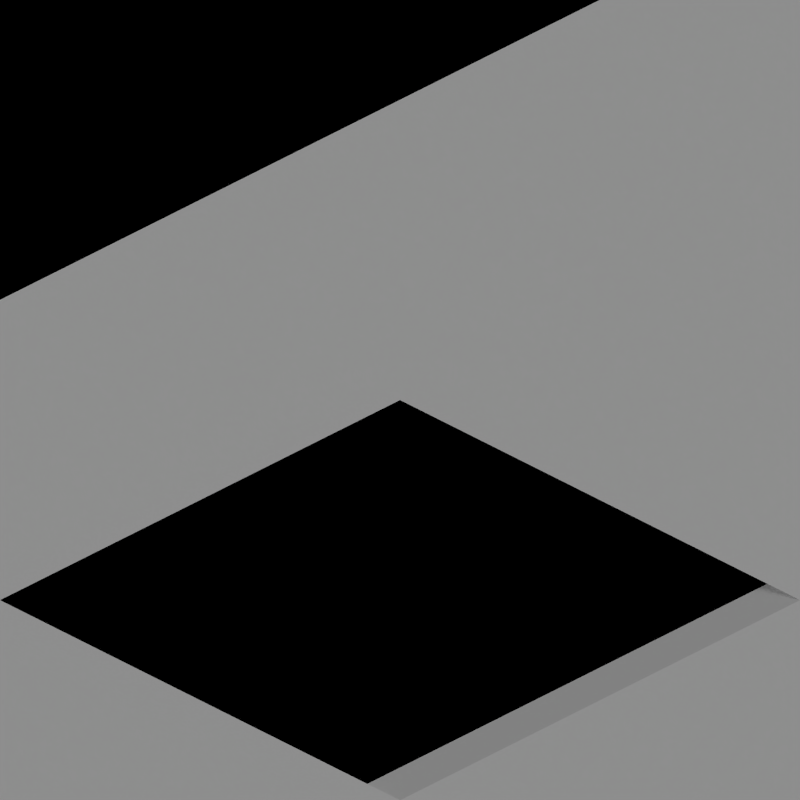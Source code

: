 # Source: rivers_tropic.blend  (saved by Blender 2.63.0; exported with 4.5.12 LTS)
import bpy
from mathutils import Matrix  # noqa: F401  (used for matrix-valued properties, if any)

bpy.ops.wm.read_factory_settings(use_empty=True)
scene = bpy.context.scene
scene.name = 'Scene'

# ---- collections
col_collection_1 = bpy.data.collections.new('Collection 1'); scene.collection.children.link(col_collection_1)
col_collection_2 = bpy.data.collections.new('Collection 2'); scene.collection.children.link(col_collection_2)

# ---- materials (node trees are filled in below, after node groups)
mat_sand_normal = bpy.data.materials.new('Sand_Normal')
mat_grass_tropic = bpy.data.materials.new('Grass_Tropic')
mat_water_normal = bpy.data.materials.new('Water_Normal')
mat_special_shadowonlybackground = bpy.data.materials.new('Special_ShadowOnlyBackground')
mat_special_background = bpy.data.materials.new('Special_Background')

# ---- material node trees

# ---- world
world_world = bpy.data.worlds.new('World'); scene.world = world_world
world_world.color = (0.0, 0.0, 0.0)
world_world.use_sun_shadow = False
world_world.sun_shadow_jitter_overblur = 0.0
world_world.cycles.sampling_method = 'MANUAL'
world_world.cycles.sample_map_resolution = 256
world_world.light_settings.ao_factor = 0.5

# ---- cameras
cam_camera = bpy.data.cameras.new('Camera')
cam_camera.type = 'ORTHO'
cam_camera.clip_end = 100.0
cam_camera.lens = 35.0
cam_camera.sensor_width = 32.0
cam_camera.sensor_height = 18.0
cam_camera.ortho_scale = 2.828
cam_camera.dof.focus_distance = 0.0
cam_camera.dof.aperture_fstop = 128.0

# ---- lights
light_lamp = bpy.data.lights.new('Lamp', 'SUN')
light_lamp.transmission_factor = 0.0
light_lamp.cutoff_distance = 30.0
light_lamp.use_shadow = False
light_lamp.angle = 1.571
light_lamp.energy = 1.0
light_lamp.shadow_buffer_clip_start = 1.001
light_lamp.shadow_soft_size = 1.0
light_lamp.shadow_cascade_max_distance = 1000.0
light_lamp.cycles.use_multiple_importance_sampling = False
light_lamp_001 = bpy.data.lights.new('Lamp.001', 'SUN')
light_lamp_001.transmission_factor = 0.0
light_lamp_001.cutoff_distance = 30.0
light_lamp_001.angle = 1.571
light_lamp_001.energy = 1.0
light_lamp_001.shadow_buffer_clip_start = 1.001
light_lamp_001.shadow_soft_size = 1.0
light_lamp_001.shadow_cascade_max_distance = 1000.0
light_lamp_001.cycles.use_multiple_importance_sampling = False

# ---- meshes
me_plane_004 = bpy.data.meshes.new('Plane.004')
me_plane_004.from_pydata([(-69.2, 1.2, 0.4633), (-69.4, 1.0, 0.5), (-69.15, 1.2, 0.3775), (-69.4, 0.8, 0.4133), (-69.6, 1.0, 0.5), (-69.6, 0.8, 0.4133), (-69.0, 1.2, 0.3775), (-69.4, 1.2, 0.5), (-69.15, 1.0, 0.3775), (-69.2, 1.0, 0.4633), (-69.2, 0.8, 0.4133), (-68.8, 1.2, 0.3775), (-68.8, 1.0, 0.3775), (-69.4, 0.75, 0.315), (-69.15, 0.75, 0.315), (-68.8, 0.75, 0.315), (-69.0, 0.75, 0.315), (-69.0, 1.0, 0.3775), (-69.6, 0.75, 0.315), (-63.8, 1.2, 0.3775), (-64.0, 0.75, 0.3775), (-64.0, 1.0, 0.3775), (-64.0, 1.2, 0.3775), (-63.8, 1.0, 0.3775), (-63.8, 0.75, 0.3775), (-64.15, 1.2, 0.34), (-64.2, 1.2, 0.4133), (-64.6, 1.0, 0.35), (-64.4, 1.0, 0.4), (-64.2, 1.0, 0.4133), (-64.6, 0.8, 0.3133), (-64.4, 0.8, 0.3633), (-64.2, 0.8, 0.4133), (-64.4, 1.2, 0.4), (-64.6, 0.75, 0.2275), (-64.4, 0.75, 0.2775), (-64.2, 0.75, 0.3275), (-64.15, 1.0, 0.34), (-64.15, 0.75, 0.34), (-59.4, 1.2, 0.0), (-59.15, 1.0, -0.1225), (-59.15, 1.2, -0.1225), (-58.8, 0.75, -0.05996), (-59.6, 1.0, 0.0), (-59.6, 0.8, 0.01326), (-59.2, 1.2, -0.03674), (-59.4, 1.0, 0.0), (-59.4, 0.8, 0.01326), (-59.2, 0.8, 0.01326), (-59.2, 1.0, -0.03674), (-59.15, 0.75, -0.05996), (-58.8, 1.0, -0.1225), (-58.8, 1.2, -0.1225), (-58.8, 1.0, -0.1225), (-59.4, 0.75, -0.05996), (-59.2, 0.75, -0.05996), (-59.6, 0.8, 0.01326), (-59.6, 0.75, -0.05996), (-53.8, 1.0, -0.1225), (-53.8, 1.2, -0.1225), (-53.8, 0.75, -0.1225), (-54.0, 0.75, -0.1225), (-54.0, 1.2, -0.1225), (-54.0, 1.0, -0.1225), (-54.2, 1.2, 0.01326), (-54.4, 0.8, 0.06326), (-54.2, 0.8, 0.01326), (-54.6, 0.75, 0.02754), (-54.6, 0.8, 0.1133), (-54.6, 1.0, 0.15), (-54.4, 1.0, 0.1), (-54.2, 1.0, 0.01326), (-54.4, 0.75, -0.02246), (-54.4, 1.2, 0.1), (-54.2, 0.75, -0.07246), (-54.15, 0.75, -0.08496), (-54.15, 1.0, -0.08496), (-54.15, 1.2, -0.08496), (-26.0, 1.0, 1.49e-08), (-24.0, 1.0, 0.5), (-26.0, 0.8, -0.03674), (-24.0, 0.8, 0.4633), (-23.8, 0.75, 0.3775), (-24.0, 1.0, 0.3775), (-23.8, 0.8, 0.4633), (-26.0, 1.0, -0.1225), (-23.8, 1.0, 0.5), (-23.8, 0.8, 0.4633), (-26.2, 0.75, -0.1225), (-26.2, 1.0, 1.49e-08), (-26.2, 0.8, -0.03674), (-26.2, 0.8, -0.03674), (-24.0, 0.75, 0.3775), (-26.0, 0.75, -0.1225), (-34.0, 0.6, 2.98e-08), (-34.0, 0.6, -0.1225), (-34.2, 0.6, 0.01326), (-34.4, 1.0, 0.1), (-34.4, 0.75, -0.02246), (-34.4, 1.0, -0.02246), (-34.0, 0.8, 2.98e-08), (-34.0, 0.8, -0.1225), (-34.2, 0.8, 0.01326), (-34.4, 0.8, 0.06326), (-34.0, 1.0, 2.98e-08), (-34.0, 1.0, -0.1225), (-34.2, 1.0, 0.05), (-34.2, 1.0, -0.07246), (-36.0, 1.0, 0.5), (-36.0, 0.75, 0.3775), (-36.0, 0.8, 0.4633), (-34.0, -1.0, 2.98e-08), (-34.2, -1.0, 0.01326), (-34.26, 0.6, -0.05817), (-34.26, 0.75, -0.05817), (-34.26, -1.0, -0.05817), (-39.4, 1.0, 0.0), (-39.4, 1.0, -0.1225), (-39.4, 0.8, 0.01326), (-39.0, 0.6, 0.1), (-39.25, 0.6, -0.02246), (-39.0, 0.6, -0.02246), (-39.2, 1.0, 0.0), (-39.2, 1.0, -0.1225), (-39.2, 0.8, 0.01326), (-39.2, 0.6, 0.06326), (-39.0, 1.0, 0.0), (-39.0, 1.0, -0.1225), (-39.0, 0.8, 0.05), (-39.0, 0.8, -0.07246), (-41.0, 1.0, 0.0), (-41.0, 0.8, 0.01326), (-39.0, -1.0, 0.5), (-39.25, -1.0, 0.3775), (-39.2, -1.0, 0.4633), (-39.4, 0.75, -0.05996), (-39.25, 0.75, -0.05996), (-41.0, 0.75, -0.05996), (-44.0, 1.0, 0.3775), (-44.4, 0.8, 0.3633), (-44.4, 0.75, 0.2775), (-44.4, 1.0, 0.2775), (-44.0, 0.6, 0.5), (-44.2, 0.6, 0.4133), (-44.0, 0.6, 0.3775), (-44.0, 0.8, 0.5), (-44.2, 0.8, 0.4133), (-44.0, 0.8, 0.3775), (-44.4, 1.0, 0.4), (-44.0, 1.0, 0.5), (-44.2, 1.0, 0.45), (-44.2, 1.0, 0.3275), (-44.0, -1.0, 0.5), (-44.2, -1.0, 0.4133), (-46.0, 0.8, -0.03674), (-46.0, 0.75, -0.1225), (-46.0, 1.0, 0.0), (-44.25, 0.6, 0.315), (-44.25, 0.75, 0.315), (-44.25, -1.0, 0.315), (-49.0, 1.0, 0.3775), (-49.2, 0.6, 0.3633), (-49.25, 0.6, 0.2775), (-49.0, 0.6, 0.2775), (-49.4, 1.0, 0.5), (-49.4, 0.8, 0.4133), (-49.4, 0.7, 0.3025), (-49.4, 1.0, 0.3775), (-49.2, 1.0, 0.5), (-49.2, 0.8, 0.4133), (-49.25, 0.7, 0.3025), (-49.2, 1.0, 0.3775), (-49.0, 0.6, 0.4), (-49.2, 1.0, 0.3775), (-49.0, 1.0, 0.5), (-49.0, 0.8, 0.45), (-49.0, 0.8, 0.3275), (-51.0, 1.0, 0.5), (-51.0, 0.8, 0.4133), (-51.0, 0.7, 0.3025), (-49.2, -1.0, -0.03674), (-49.25, -1.0, -0.1225), (-49.0, -1.0, 0.0), (-29.0, 1.0, 0.5), (-31.0, 1.0, 0.5), (-29.0, 0.8, 0.4133), (-31.0, 0.8, 0.4133), (-29.0, 0.7, 0.3025), (-31.0, 1.0, 0.3775), (-29.0, 1.0, 0.3775), (-31.0, 0.7, 0.3025), (-31.2, 1.0, 0.5), (-31.2, 0.8, 0.4133), (-31.2, 0.7, 0.3025), (-28.8, 1.0, 0.5), (-28.8, 0.8, 0.4133), (-28.8, 0.7, 0.3025), (-19.0, 1.0, 0.0), (-21.0, 1.0, 0.0), (-21.0, 1.0, -0.1225), (-19.0, 1.0, -0.1225), (-19.0, 0.8, 0.01326), (-21.0, 0.8, 0.01326), (-21.2, 0.75, -0.05996), (-21.2, 0.8, 0.01326), (-21.2, 1.0, 0.0), (-21.2, 0.8, 0.01326), (-18.8, 0.75, -0.05996), (-18.8, 1.0, 0.0), (-18.8, 0.8, 0.01326), (-18.8, 0.8, 0.01326), (-21.0, 0.75, -0.05996), (-19.0, 0.75, -0.05996), (-14.0, 1.0, 0.0), (-16.0, 1.0, 0.5), (-14.0, 0.8, -0.03674), (-16.0, 0.8, 0.4633), (-16.0, 0.75, 0.3775), (-16.0, 1.0, 0.3775), (-14.0, 0.75, -0.1225), (-14.0, 1.0, -0.1225), (-16.2, 1.0, 0.5), (-16.2, 0.8, 0.4633), (-16.2, 0.75, 0.3775), (-13.8, 1.0, 0.0), (-13.8, 0.8, -0.03674), (-13.8, 0.75, -0.1225), (-9.4, 0.75, -0.1225), (-9.4, 1.0, -0.1225), (-9.2, 1.0, -0.1225), (-9.25, 0.75, -0.1225), (-9.4, 0.8, -0.03674), (-9.4, 1.0, -7.451e-08), (-9.2, 1.0, -7.451e-08), (-9.2, 0.8, -0.03674), (-9.0, 1.0, -0.1225), (-9.0, 0.8, -0.1225), (-9.0, 1.0, -7.451e-08), (-9.0, 0.8, -7.451e-08), (-9.25, 0.6, -0.1225), (-9.2, 0.6, -0.03674), (-9.0, 0.6, -0.1225), (-9.0, 0.6, -7.451e-08), (-9.25, 0.4, -0.1225), (-9.2, 0.4, -0.03674), (-9.0, 0.4, -7.451e-08), (-9.6, 0.75, -0.1225), (-9.6, 0.8, -0.03674), (-9.6, 1.0, -7.451e-08), (-4.4, 0.75, -0.1225), (-4.4, 1.0, -0.1225), (-4.15, 1.0, -0.1225), (-4.15, 0.75, -0.1225), (-4.4, 0.8, -0.03674), (-4.4, 1.0, -7.451e-08), (-4.2, 1.0, -0.03674), (-4.2, 0.8, -0.03674), (-4.15, 1.2, -0.1225), (-4.4, 1.2, -7.451e-08), (-4.2, 1.2, -0.03674), (-4.6, 0.75, -0.1225), (-4.6, 0.8, -0.03674), (-4.6, 1.0, -7.451e-08), (-3.8, 1.0, -0.1225), (-3.8, 0.75, -0.1225), (-3.8, 1.2, -0.1225), (-1.0, 0.74, -0.1225), (-1.0, 1.0, -0.1225), (1.0, 1.0, -0.1225), (1.0, 0.74, -0.1225), (-1.0, 0.8, -0.03674), (-1.0, 1.0, -7.451e-08), (1.0, 1.0, -7.451e-08), (1.0, 0.8, -0.03674), (1.2, 0.74, -0.1225), (1.2, 1.0, -7.451e-08), (1.2, 0.8, -0.03674), (-1.2, 0.74, -0.1225), (-1.2, 0.8, -0.03674), (-1.2, 1.0, -7.451e-08), (-14.4, 1.0, -0.02246), (-14.8, 1.0, 0.07754), (-15.2, 1.0, 0.1775), (-15.6, 1.0, 0.2775), (-15.6, 0.75, 0.2775), (-15.2, 0.75, 0.1775), (-14.8, 0.75, 0.07754), (-14.4, 0.75, -0.02246), (-14.4, 1.0, 0.1), (-14.8, 1.0, 0.2), (-15.2, 1.0, 0.3), (-15.6, 1.0, 0.4), (-14.4, 0.8, 0.06326), (-14.8, 0.8, 0.1633), (-15.2, 0.8, 0.2633), (-15.6, 0.8, 0.3633), (-25.6, 1.0, -0.02246), (-25.2, 1.0, 0.07754), (-24.8, 1.0, 0.1775), (-24.4, 1.0, 0.2775), (-25.6, 1.0, 0.1), (-25.2, 1.0, 0.2), (-24.8, 1.0, 0.3), (-24.4, 1.0, 0.4), (-25.6, 0.8, 0.06326), (-25.2, 0.8, 0.1633), (-24.8, 0.8, 0.2633), (-24.4, 0.8, 0.3633), (-25.6, 0.75, -0.02246), (-25.2, 0.75, 0.07754), (-24.8, 0.75, 0.1775), (-24.4, 0.75, 0.2775)], [], [(11, 12, 17, 6), (5, 18, 13, 3), (17, 16, 15, 12), (8, 14, 16, 17), (5, 4, 1, 3), (0, 7, 1, 9), (3, 10, 9, 1), (10, 14, 8, 9), (8, 9, 0, 2), (14, 10, 3, 13), (2, 6, 17, 8), (21, 20, 24, 23), (32, 31, 28, 29), (31, 30, 27, 28), (19, 22, 21, 23), (32, 36, 35, 31), (31, 35, 34, 30), (37, 21, 22, 25), (38, 36, 32), (29, 37, 25, 26), (32, 38, 37, 29), (21, 37, 38, 20), (29, 28, 33, 26), (41, 45, 49, 40), (48, 49, 46, 47), (49, 46, 39, 45), (48, 50, 40, 49), (47, 46, 43, 44), (50, 40, 53, 42), (51, 52, 41, 40), (50, 55, 48), (55, 54, 47, 48), (47, 54, 57, 56), (63, 61, 60, 58), (58, 59, 62, 63), (70, 65, 66, 71), (67, 72, 65, 68), (65, 72, 74, 66), (64, 73, 70, 71), (68, 65, 70, 69), (63, 76, 75, 61), (75, 66, 74), (76, 63, 62, 77), (66, 75, 76, 71), (64, 77, 76, 71), (304, 80, 78, 300), (299, 83, 79, 303), (81, 92, 82, 84), (87, 86, 79, 81), (91, 88, 93, 80), (80, 78, 89, 90), (92, 81, 79, 83), (299, 83, 92, 311), (80, 93, 85, 78), (307, 81, 92, 311), (105, 104, 100, 101), (106, 97, 99, 107), (97, 106, 102, 103), (102, 114, 113, 96), (95, 101, 100, 94), (103, 98, 99, 97), (103, 97, 108, 110), (98, 103, 110, 109), (96, 94, 111, 112), (114, 102, 103, 98), (96, 113, 95, 94), (95, 113, 114, 101), (105, 107, 114, 101), (102, 96, 94, 100), (107, 99, 98, 114), (106, 104, 100, 102), (107, 105, 104, 106), (112, 115, 113, 96), (127, 126, 122, 123), (128, 119, 121, 129), (119, 128, 124, 125), (117, 123, 122, 116), (125, 120, 121, 119), (118, 116, 130, 131), (125, 119, 132, 134), (120, 125, 134, 133), (136, 124, 125, 120), (129, 121, 120, 136), (135, 117, 123, 136), (135, 118, 116, 117), (118, 124, 122, 116), (128, 126, 122, 124), (129, 127, 123, 136), (129, 127, 126, 128), (136, 124, 118, 135), (131, 137, 135, 118), (148, 150, 151, 141), (145, 147, 144, 142), (140, 139, 148, 141), (139, 146, 150, 148), (158, 146, 139, 140), (143, 142, 152, 153), (156, 154, 139, 148), (155, 154, 139, 140), (158, 146, 143, 157), (141, 151, 158, 140), (150, 149, 145, 146), (149, 150, 151, 138), (158, 147, 138, 151), (143, 146, 145, 142), (157, 144, 147, 158), (143, 157, 144, 142), (138, 147, 145, 149), (153, 159, 157, 143), (171, 160, 176, 170), (172, 175, 176, 163), (176, 160, 174, 175), (171, 170, 166, 167), (170, 169, 161, 162), (169, 168, 164, 165), (168, 171, 167, 164), (170, 169, 165, 166), (160, 173, 168, 174), (175, 174, 168, 169), (162, 161, 172, 163), (161, 169, 175, 172), (176, 170, 162, 163), (165, 166, 167, 164), (166, 165, 178, 179), (165, 164, 177, 178), (182, 180, 161, 172), (181, 180, 161, 162), (186, 185, 183, 184), (190, 187, 185, 186), (189, 188, 184, 183), (190, 186, 184, 188), (185, 187, 189, 183), (188, 189, 187, 190), (193, 192, 186, 190), (192, 191, 184, 186), (187, 185, 195, 196), (185, 183, 194, 195), (199, 198, 197, 200), (201, 197, 198, 202), (202, 198, 205, 206), (204, 203, 211, 202), (201, 197, 208, 209), (210, 207, 212, 201), (199, 211, 212, 200), (201, 212, 200, 197), (202, 211, 199, 198), (201, 212, 211, 202), (292, 215, 213, 288), (292, 287, 219, 215), (283, 218, 214, 291), (280, 220, 219, 287), (215, 219, 220, 213), (217, 216, 214, 218), (223, 222, 216, 217), (222, 221, 214, 216), (219, 215, 225, 226), (215, 213, 224, 225), (231, 232, 228, 227), (232, 233, 229, 228), (234, 230, 239, 240), (234, 231, 227, 230), (227, 228, 229, 230), (234, 233, 232, 231), (237, 238, 236, 235), (237, 235, 229, 233), (230, 229, 235, 236), (233, 234, 238, 237), (240, 239, 241, 242), (230, 236, 241, 239), (238, 234, 240, 242), (242, 241, 236, 238), (242, 240, 244, 245), (244, 243, 239, 240), (227, 231, 247, 246), (231, 232, 248, 247), (253, 254, 250, 249), (254, 255, 251, 250), (255, 256, 252, 251), (256, 253, 249, 252), (249, 250, 251, 252), (256, 255, 254, 253), (255, 251, 257, 259), (254, 255, 259, 258), (249, 253, 261, 260), (253, 254, 262, 261), (263, 265, 257, 251), (252, 251, 263, 264), (270, 271, 267, 266), (271, 272, 268, 267), (272, 273, 269, 268), (273, 270, 266, 269), (266, 267, 268, 269), (273, 272, 271, 270), (273, 269, 274, 276), (272, 273, 276, 275), (266, 270, 278, 277), (270, 271, 279, 278), (216, 295, 291, 214), (295, 294, 290, 291), (294, 293, 289, 290), (293, 292, 288, 289), (216, 217, 284, 295), (295, 284, 285, 294), (294, 285, 286, 293), (293, 286, 287, 292), (220, 280, 288, 213), (280, 281, 289, 288), (281, 282, 290, 289), (282, 283, 291, 290), (218, 283, 284, 217), (283, 282, 285, 284), (282, 281, 286, 285), (281, 280, 287, 286), (81, 307, 303, 79), (307, 306, 302, 303), (306, 305, 301, 302), (305, 304, 300, 301), (85, 296, 300, 78), (296, 297, 301, 300), (297, 298, 302, 301), (298, 299, 303, 302), (85, 296, 308, 93), (296, 297, 309, 308), (297, 298, 310, 309), (298, 299, 311, 310), (80, 304, 308, 93), (304, 305, 309, 308), (305, 306, 310, 309), (306, 307, 311, 310)])
me_plane_004.polygons.foreach_set('material_index', [2, 0, 2, 2, 1, 1, 1, 0, 0, 0, 2, 2, 1, 1, 2, 0, 0, 2, 0, 0, 0, 2, 1, 0, 0, 0, 0, 0, 2, 2, 0, 0, 0, 2, 2, 0, 0, 0, 0, 0, 2, 0, 2, 0, 0, 0, 0, 0, 1, 0, 0, 0, 0, 0, 0, 0, 0, 0, 0, 0, 0, 0, 0, 0, 0, 0, 0, 0, 0, 0, 0, 0, 0, 0, 0, 0, 0, 0, 0, 0, 0, 0, 1, 1, 1, 0, 0, 1, 1, 0, 0, 0, 0, 0, 1, 0, 1, 1, 0, 0, 0, 1, 0, 0, 1, 0, 0, 0, 0, 0, 0, 0, 0, 0, 1, 0, 0, 0, 1, 0, 1, 0, 0, 0, 1, 0, 0, 1, 0, 0, 0, 0, 0, 0, 1, 0, 1, 0, 1, 1, 0, 1, 0, 1, 1, 1, 0, 0, 0, 0, 0, 0, 0, 0, 1, 0, 0, 0, 0, 0, 0, 0, 0, 0, 0, 0, 0, 0, 0, 0, 0, 0, 0, 0, 0, 0, 0, 0, 0, 0, 0, 0, 0, 0, 0, 0, 0, 0, 0, 0, 0, 0, 0, 0, 0, 0, 0, 1, 1, 1, 1, 0, 0, 0, 0, 0, 0, 0, 0, 0, 0, 0, 0, 1, 1, 1, 1, 0, 0, 0, 0, 0, 0, 0, 0, 0, 0, 0, 0])
me_plane_004.materials.append(mat_sand_normal)
me_plane_004.materials.append(mat_grass_tropic)
me_plane_004.materials.append(mat_water_normal)
me_plane_004.use_remesh_preserve_volume = False
me_plane_004.use_remesh_preserve_attributes = False
me_plane_004.use_mirror_vertex_groups = False
me_plane_004.update()
me_plane_000 = bpy.data.meshes.new('Plane.000')
me_plane_000.from_pydata([(1.0, -1.0, 0.0), (-1.0, -1.0, 0.0), (1.0, 1.0, 0.0), (-1.0, 1.0, 0.0), (1.0, 2.5, 0.0), (-1.0, 2.5, 0.0), (1.0, -2.5, 0.0), (-1.0, -2.5, 0.0), (2.5, -1.0, 0.0), (2.5, 1.0, 0.0), (2.5, 2.5, 0.0), (2.5, -2.5, 0.0), (-2.5, -1.0, 0.0), (-2.5, 1.0, 0.0), (-2.5, 2.5, 0.0), (-2.5, -2.5, 0.0)], [], [(4, 5, 3, 2), (0, 1, 7, 6), (11, 8, 0, 6), (9, 10, 4, 2), (8, 9, 2, 0), (14, 13, 3, 5), (13, 12, 1, 3), (12, 15, 7, 1)])
me_plane_000.polygons.foreach_set('material_index', [1, 1, 1, 1, 1, 1, 1, 1])
me_plane_000.materials.append(mat_special_shadowonlybackground)
me_plane_000.materials.append(mat_special_background)
me_plane_000.use_remesh_preserve_volume = False
me_plane_000.use_remesh_preserve_attributes = False
me_plane_000.use_mirror_vertex_groups = False
me_plane_000.update()
me_plane_001 = bpy.data.meshes.new('Plane.001')
me_plane_001.from_pydata([(1.0, -1.0, 0.0), (-1.0, -1.0, 0.5), (1.0, 1.0, 0.0), (-1.0, 1.0, 0.5), (1.0, 2.5, 0.0), (-1.0, 2.5, 0.5), (1.0, -2.5, 0.0), (-1.0, -2.5, 0.5), (2.5, -1.0, 0.0), (2.5, 1.0, 0.0), (2.5, 2.5, 0.0), (2.5, -2.5, 0.0), (-2.5, -1.0, 0.5), (-2.5, 1.0, 0.5), (-2.5, 2.5, 0.5), (-2.5, -2.5, 0.5)], [], [(4, 5, 3, 2), (0, 1, 7, 6), (11, 8, 0, 6), (9, 10, 4, 2), (8, 9, 2, 0), (14, 13, 3, 5), (13, 12, 1, 3), (12, 15, 7, 1)])
me_plane_001.materials.append(mat_special_background)
me_plane_001.use_remesh_preserve_volume = False
me_plane_001.use_remesh_preserve_attributes = False
me_plane_001.use_mirror_vertex_groups = False
me_plane_001.update()
me_plane_003 = bpy.data.meshes.new('Plane.003')
me_plane_003.from_pydata([(1.0, 0.6, 0.0), (0.6, 0.6, 0.0), (1.0, 1.0, 0.0), (0.6, 1.0, 0.0), (1.0, 2.5, 0.0), (0.6, 2.5, 0.0), (1.0, -2.5, 0.0), (0.6, -2.5, 0.0), (2.5, 0.6, 0.0), (2.5, 1.0, 0.0), (2.5, 2.5, 0.0), (2.5, -2.5, 0.0), (-2.5, 0.6, 0.0), (-2.5, 1.0, 0.0), (-2.5, 2.5, 0.0), (-2.5, -2.5, 0.0)], [], [(4, 5, 3, 2), (0, 1, 7, 6), (11, 8, 0, 6), (9, 10, 4, 2), (8, 9, 2, 0), (14, 13, 3, 5), (13, 12, 1, 3), (12, 15, 7, 1)])
me_plane_003.polygons.foreach_set('material_index', [1, 1, 1, 1, 1, 1, 1, 1])
me_plane_003.materials.append(mat_special_shadowonlybackground)
me_plane_003.materials.append(mat_special_background)
me_plane_003.use_remesh_preserve_volume = False
me_plane_003.use_remesh_preserve_attributes = False
me_plane_003.use_mirror_vertex_groups = False
me_plane_003.update()
me_plane_007 = bpy.data.meshes.new('Plane.007')
me_plane_007.from_pydata([(1.0, -1.0, 0.0), (-1.0, -1.0, 0.5), (1.0, 1.0, 0.0), (-1.0, 1.0, 0.5), (1.0, 2.5, 0.0), (-1.0, 2.5, 0.5), (1.0, -2.5, 0.0), (-1.0, -2.5, 0.5), (2.5, -1.0, 0.0), (2.5, 1.0, 0.0), (2.5, 2.5, 0.0), (2.5, -2.5, 0.0), (-2.5, -1.0, 0.5), (-2.5, 1.0, 0.5), (-2.5, 2.5, 0.5), (-2.5, -2.5, 0.5), (0.6, 1.0, 0.1), (0.6, 2.5, 0.1), (0.6, -1.0, 0.1), (0.6, -2.5, 0.1), (1.0, 0.6, 0.0), (2.5, 0.6, 0.0), (-1.0, 0.6, 0.5), (-2.5, 0.6, 0.5), (0.6, 0.6, 0.1)], [], [(11, 8, 0, 6), (9, 10, 4, 2), (21, 9, 2, 20), (14, 13, 3, 5), (12, 15, 7, 1), (4, 17, 16, 2), (0, 18, 19, 6), (18, 1, 7, 19), (23, 12, 1, 22), (1, 18, 24, 22), (8, 21, 20, 0), (13, 23, 22, 3), (24, 18, 0, 20), (22, 24, 16, 3), (17, 5, 3, 16)])
me_plane_007.materials.append(mat_special_background)
me_plane_007.use_remesh_preserve_volume = False
me_plane_007.use_remesh_preserve_attributes = False
me_plane_007.use_mirror_vertex_groups = False
me_plane_007.update()
me_plane_012 = bpy.data.meshes.new('Plane.012')
me_plane_012.from_pydata([(1.0, -1.0, 0.0), (-1.0, -1.0, 0.5), (1.0, 1.0, 0.0), (-1.0, 1.0, 0.5), (1.0, 2.5, 0.0), (-1.0, 2.5, 0.5), (1.0, -2.5, 0.0), (-1.0, -2.5, 0.5), (2.5, -1.0, 0.0), (2.5, 1.0, 0.0), (2.5, 2.5, 0.0), (2.5, -2.5, 0.0), (-2.5, -1.0, 0.5), (-2.5, 1.0, 0.5), (-2.5, 2.5, 0.5), (-2.5, -2.5, 0.5), (1.0, -0.6, 0.0), (2.5, -0.6, 0.0), (-1.0, -0.6, 0.5), (-2.5, -0.6, 0.5), (0.6, -1.0, 0.1), (0.6, -2.5, 0.1), (0.6, 1.0, 0.1), (0.6, 2.5, 0.1), (0.6, -0.6, 0.1)], [], [(11, 8, 0, 6), (9, 10, 4, 2), (14, 13, 3, 5), (19, 12, 1, 18), (12, 15, 7, 1), (8, 17, 16, 0), (23, 5, 3, 22), (0, 20, 21, 6), (13, 19, 18, 3), (3, 18, 24, 22), (20, 1, 7, 21), (4, 23, 22, 2), (24, 18, 1, 20), (22, 24, 16, 2), (2, 16, 17, 9)])
me_plane_012.materials.append(mat_special_background)
me_plane_012.use_remesh_preserve_volume = False
me_plane_012.use_remesh_preserve_attributes = False
me_plane_012.use_mirror_vertex_groups = False
me_plane_012.update()
me_plane_019 = bpy.data.meshes.new('Plane.019')
me_plane_019.from_pydata([(1.0, -1.0, 0.5), (-1.0, -1.0, 2.98e-08), (1.0, 1.0, 0.5), (-1.0, 1.0, 2.98e-08), (1.0, 2.5, 0.5), (-1.0, 2.5, 2.98e-08), (1.0, -2.5, 0.5), (-1.0, -2.5, 2.98e-08), (2.5, -1.0, 0.5), (2.5, 1.0, 0.5), (2.5, 2.5, 0.5), (2.5, -2.5, 0.5), (-2.5, -1.0, 2.98e-08), (-2.5, 1.0, 2.98e-08), (-2.5, 2.5, 2.98e-08), (-2.5, -2.5, 2.98e-08), (0.6, 1.0, 0.4), (0.6, 2.5, 0.4), (0.6, -1.0, 0.4), (0.6, -2.5, 0.4), (1.0, 0.6, 0.5), (2.5, 0.6, 0.5), (-1.0, 0.6, 2.98e-08), (-2.5, 0.6, 2.98e-08), (0.6, 0.6, 0.4)], [], [(11, 8, 0, 6), (9, 10, 4, 2), (21, 9, 2, 20), (14, 13, 3, 5), (12, 15, 7, 1), (4, 17, 16, 2), (0, 18, 19, 6), (18, 1, 7, 19), (23, 12, 1, 22), (1, 18, 24, 22), (8, 21, 20, 0), (13, 23, 22, 3), (24, 18, 0, 20), (22, 24, 16, 3), (17, 5, 3, 16)])
me_plane_019.materials.append(mat_special_background)
me_plane_019.use_remesh_preserve_volume = False
me_plane_019.use_remesh_preserve_attributes = False
me_plane_019.use_mirror_vertex_groups = False
me_plane_019.update()
me_plane_024 = bpy.data.meshes.new('Plane.024')
me_plane_024.from_pydata([(1.0, -1.0, 0.5), (-1.0, -1.0, 2.98e-08), (1.0, 1.0, 0.5), (-1.0, 1.0, 2.98e-08), (1.0, 2.5, 0.5), (-1.0, 2.5, 2.98e-08), (1.0, -2.5, 0.5), (-1.0, -2.5, 2.98e-08), (2.5, -1.0, 0.5), (2.5, 1.0, 0.5), (2.5, 2.5, 0.5), (2.5, -2.5, 0.5), (-2.5, -1.0, 2.98e-08), (-2.5, 1.0, 2.98e-08), (-2.5, 2.5, 2.98e-08), (-2.5, -2.5, 2.98e-08), (1.0, -0.6, 0.5), (2.5, -0.6, 0.5), (-1.0, -0.6, 2.98e-08), (-2.5, -0.6, 2.98e-08), (0.6, -1.0, 0.4), (0.6, -2.5, 0.4), (0.6, 1.0, 0.4), (0.6, 2.5, 0.4), (0.6, -0.6, 0.4)], [], [(11, 8, 0, 6), (9, 10, 4, 2), (14, 13, 3, 5), (19, 12, 1, 18), (12, 15, 7, 1), (8, 17, 16, 0), (23, 5, 3, 22), (0, 20, 21, 6), (13, 19, 18, 3), (3, 18, 24, 22), (20, 1, 7, 21), (4, 23, 22, 2), (24, 18, 1, 20), (22, 24, 16, 2), (2, 16, 17, 9)])
me_plane_024.materials.append(mat_special_background)
me_plane_024.use_remesh_preserve_volume = False
me_plane_024.use_remesh_preserve_attributes = False
me_plane_024.use_mirror_vertex_groups = False
me_plane_024.update()
me_plane_002 = bpy.data.meshes.new('Plane.002')
me_plane_002.from_pydata([(-69.2, 1.2, 0.4633), (-69.4, 1.0, 0.5), (-69.15, 1.2, 0.3775), (-69.4, 0.8, 0.4133), (-69.6, 1.0, 0.5), (-69.6, 0.8, 0.4133), (-69.0, 1.2, 0.3775), (-69.4, 1.2, 0.5), (-69.15, 1.0, 0.3775), (-69.2, 1.0, 0.4633), (-69.2, 0.8, 0.4133), (-68.8, 1.2, 0.3775), (-68.8, 1.0, 0.3775), (-69.4, 0.75, 0.315), (-69.15, 0.75, 0.315), (-68.8, 0.75, 0.315), (-69.0, 0.75, 0.315), (-69.0, 1.0, 0.3775), (-69.6, 0.75, 0.315), (-63.8, 1.2, 0.3775), (-64.0, 0.75, 0.3775), (-64.0, 1.0, 0.3775), (-64.0, 1.2, 0.3775), (-63.8, 1.0, 0.3775), (-63.8, 0.75, 0.3775), (-64.15, 1.2, 0.34), (-64.2, 1.2, 0.4133), (-64.6, 1.0, 0.35), (-64.4, 1.0, 0.4), (-64.2, 1.0, 0.4133), (-64.6, 0.8, 0.3133), (-64.4, 0.8, 0.3633), (-64.2, 0.8, 0.4133), (-64.4, 1.2, 0.4), (-64.6, 0.75, 0.2275), (-64.4, 0.75, 0.2775), (-64.2, 0.75, 0.3275), (-64.15, 1.0, 0.34), (-64.15, 0.75, 0.34), (-59.4, 1.2, 0.0), (-59.15, 1.0, -0.1225), (-59.15, 1.2, -0.1225), (-58.8, 0.75, -0.05996), (-59.6, 1.0, 0.0), (-59.6, 0.8, 0.01326), (-59.2, 1.2, -0.03674), (-59.4, 1.0, 0.0), (-59.4, 0.8, 0.01326), (-59.2, 0.8, 0.01326), (-59.2, 1.0, -0.03674), (-59.15, 0.75, -0.05996), (-58.8, 1.0, -0.1225), (-58.8, 1.2, -0.1225), (-58.8, 1.0, -0.1225), (-59.4, 0.75, -0.05996), (-59.2, 0.75, -0.05996), (-59.6, 0.8, 0.01326), (-59.6, 0.75, -0.05996), (-53.8, 1.0, -0.1225), (-53.8, 1.2, -0.1225), (-53.8, 0.75, -0.1225), (-54.0, 0.75, -0.1225), (-54.0, 1.2, -0.1225), (-54.0, 1.0, -0.1225), (-54.2, 1.2, 0.01326), (-54.4, 0.8, 0.06326), (-54.2, 0.8, 0.01326), (-54.6, 0.75, 0.02754), (-54.6, 0.8, 0.1133), (-54.6, 1.0, 0.15), (-54.4, 1.0, 0.1), (-54.2, 1.0, 0.01326), (-54.4, 0.75, -0.02246), (-54.4, 1.2, 0.1), (-54.2, 0.75, -0.07246), (-54.15, 0.75, -0.08496), (-54.15, 1.0, -0.08496), (-54.15, 1.2, -0.08496), (-26.0, 1.0, 1.49e-08), (-24.0, 1.0, 0.5), (-26.0, 0.8, -0.03674), (-24.0, 0.8, 0.4633), (-23.8, 0.75, 0.3775), (-24.0, 1.0, 0.3775), (-23.8, 0.8, 0.4633), (-26.0, 1.0, -0.1225), (-23.8, 1.0, 0.5), (-23.8, 0.8, 0.4633), (-26.2, 0.75, -0.1225), (-26.2, 1.0, 1.49e-08), (-26.2, 0.8, -0.03674), (-26.2, 0.8, -0.03674), (-24.0, 0.75, 0.3775), (-26.0, 0.75, -0.1225), (-34.0, 0.6, 2.98e-08), (-34.0, 0.6, -0.1225), (-34.2, 0.6, 0.01326), (-34.4, 1.0, 0.1), (-34.4, 0.75, -0.02246), (-34.4, 1.0, -0.02246), (-34.0, 0.8, 2.98e-08), (-34.0, 0.8, -0.1225), (-34.2, 0.8, 0.01326), (-34.4, 0.8, 0.06326), (-34.0, 1.0, 2.98e-08), (-34.0, 1.0, -0.1225), (-34.2, 1.0, 0.05), (-34.2, 1.0, -0.07246), (-36.0, 1.0, 0.5), (-36.0, 0.75, 0.3775), (-36.0, 0.8, 0.4633), (-34.0, -1.0, 2.98e-08), (-34.2, -1.0, 0.01326), (-34.26, 0.6, -0.05817), (-34.26, 0.75, -0.05817), (-34.26, -1.0, -0.05817), (-39.4, 1.0, 0.0), (-39.4, 1.0, -0.1225), (-39.4, 0.8, 0.01326), (-39.0, 0.6, 0.1), (-39.25, 0.6, -0.02246), (-39.0, 0.6, -0.02246), (-39.2, 1.0, 0.0), (-39.2, 1.0, -0.1225), (-39.2, 0.8, 0.01326), (-39.2, 0.6, 0.06326), (-39.0, 1.0, 0.0), (-39.0, 1.0, -0.1225), (-39.0, 0.8, 0.05), (-39.0, 0.8, -0.07246), (-41.0, 1.0, 0.0), (-41.0, 0.8, 0.01326), (-39.0, -1.0, 0.5), (-39.25, -1.0, 0.3775), (-39.2, -1.0, 0.4633), (-39.4, 0.75, -0.05996), (-39.25, 0.75, -0.05996), (-41.0, 0.75, -0.05996), (-44.0, 1.0, 0.3775), (-44.4, 0.8, 0.3633), (-44.4, 0.75, 0.2775), (-44.4, 1.0, 0.2775), (-44.0, 0.6, 0.5), (-44.2, 0.6, 0.4133), (-44.0, 0.6, 0.3775), (-44.0, 0.8, 0.5), (-44.2, 0.8, 0.4133), (-44.0, 0.8, 0.3775), (-44.4, 1.0, 0.4), (-44.0, 1.0, 0.5), (-44.2, 1.0, 0.45), (-44.2, 1.0, 0.3275), (-44.0, -1.0, 0.5), (-44.2, -1.0, 0.4133), (-46.0, 0.8, -0.03674), (-46.0, 0.75, -0.1225), (-46.0, 1.0, 0.0), (-44.25, 0.6, 0.315), (-44.25, 0.75, 0.315), (-44.25, -1.0, 0.315), (-49.0, 1.0, 0.3775), (-49.2, 0.6, 0.3633), (-49.25, 0.6, 0.2775), (-49.0, 0.6, 0.2775), (-49.4, 1.0, 0.5), (-49.4, 0.8, 0.4133), (-49.4, 0.7, 0.3025), (-49.4, 1.0, 0.3775), (-49.2, 1.0, 0.5), (-49.2, 0.8, 0.4133), (-49.25, 0.7, 0.3025), (-49.2, 1.0, 0.3775), (-49.0, 0.6, 0.4), (-49.2, 1.0, 0.3775), (-49.0, 1.0, 0.5), (-49.0, 0.8, 0.45), (-49.0, 0.8, 0.3275), (-51.0, 1.0, 0.5), (-51.0, 0.8, 0.4133), (-51.0, 0.7, 0.3025), (-49.2, -1.0, -0.03674), (-49.25, -1.0, -0.1225), (-49.0, -1.0, 0.0), (-29.0, 1.0, 0.5), (-31.0, 1.0, 0.5), (-29.0, 0.8, 0.4133), (-31.0, 0.8, 0.4133), (-29.0, 0.7, 0.3025), (-31.0, 1.0, 0.3775), (-29.0, 1.0, 0.3775), (-31.0, 0.7, 0.3025), (-31.2, 1.0, 0.5), (-31.2, 0.8, 0.4133), (-31.2, 0.7, 0.3025), (-28.8, 1.0, 0.5), (-28.8, 0.8, 0.4133), (-28.8, 0.7, 0.3025), (-19.0, 1.0, 0.0), (-21.0, 1.0, 0.0), (-21.0, 1.0, -0.1225), (-19.0, 1.0, -0.1225), (-19.0, 0.8, 0.01326), (-21.0, 0.8, 0.01326), (-21.2, 0.75, -0.05996), (-21.2, 0.8, 0.01326), (-21.2, 1.0, 0.0), (-21.2, 0.8, 0.01326), (-18.8, 0.75, -0.05996), (-18.8, 1.0, 0.0), (-18.8, 0.8, 0.01326), (-18.8, 0.8, 0.01326), (-21.0, 0.75, -0.05996), (-19.0, 0.75, -0.05996), (-14.0, 1.0, 0.0), (-16.0, 1.0, 0.5), (-14.0, 0.8, -0.03674), (-16.0, 0.8, 0.4633), (-16.0, 0.75, 0.3775), (-16.0, 1.0, 0.3775), (-14.0, 0.75, -0.1225), (-14.0, 1.0, -0.1225), (-16.2, 1.0, 0.5), (-16.2, 0.8, 0.4633), (-16.2, 0.75, 0.3775), (-13.8, 1.0, 0.0), (-13.8, 0.8, -0.03674), (-13.8, 0.75, -0.1225), (-9.4, 0.75, -0.1225), (-9.4, 1.0, -0.1225), (-9.2, 1.0, -0.1225), (-9.25, 0.75, -0.1225), (-9.4, 0.8, -0.03674), (-9.4, 1.0, -7.451e-08), (-9.2, 1.0, -7.451e-08), (-9.2, 0.8, -0.03674), (-9.0, 1.0, -0.1225), (-9.0, 0.8, -0.1225), (-9.0, 1.0, -7.451e-08), (-9.0, 0.8, -7.451e-08), (-9.25, 0.6, -0.1225), (-9.2, 0.6, -0.03674), (-9.0, 0.6, -0.1225), (-9.0, 0.6, -7.451e-08), (-9.25, 0.4, -0.1225), (-9.2, 0.4, -0.03674), (-9.0, 0.4, -7.451e-08), (-9.6, 0.75, -0.1225), (-9.6, 0.8, -0.03674), (-9.6, 1.0, -7.451e-08), (-4.4, 0.75, -0.1225), (-4.4, 1.0, -0.1225), (-4.15, 1.0, -0.1225), (-4.15, 0.75, -0.1225), (-4.4, 0.8, -0.03674), (-4.4, 1.0, -7.451e-08), (-4.2, 1.0, -0.03674), (-4.2, 0.8, -0.03674), (-4.15, 1.2, -0.1225), (-4.4, 1.2, -7.451e-08), (-4.2, 1.2, -0.03674), (-4.6, 0.75, -0.1225), (-4.6, 0.8, -0.03674), (-4.6, 1.0, -7.451e-08), (-3.8, 1.0, -0.1225), (-3.8, 0.75, -0.1225), (-3.8, 1.2, -0.1225), (-1.0, 0.74, -0.1225), (-1.0, 1.0, -0.1225), (1.0, 1.0, -0.1225), (1.0, 0.74, -0.1225), (-1.0, 0.8, -0.03674), (-1.0, 1.0, -7.451e-08), (1.0, 1.0, -7.451e-08), (1.0, 0.8, -0.03674), (1.2, 0.74, -0.1225), (1.2, 1.0, -7.451e-08), (1.2, 0.8, -0.03674), (-1.2, 0.74, -0.1225), (-1.2, 0.8, -0.03674), (-1.2, 1.0, -7.451e-08)], [], [(11, 12, 17, 6), (5, 18, 13, 3), (17, 16, 15, 12), (8, 14, 16, 17), (5, 4, 1, 3), (0, 7, 1, 9), (3, 10, 9, 1), (10, 14, 8, 9), (8, 9, 0, 2), (14, 10, 3, 13), (2, 6, 17, 8), (21, 20, 24, 23), (32, 31, 28, 29), (31, 30, 27, 28), (19, 22, 21, 23), (32, 36, 35, 31), (31, 35, 34, 30), (37, 21, 22, 25), (38, 36, 32), (29, 37, 25, 26), (32, 38, 37, 29), (21, 37, 38, 20), (29, 28, 33, 26), (41, 45, 49, 40), (48, 49, 46, 47), (49, 46, 39, 45), (48, 50, 40, 49), (47, 46, 43, 44), (50, 40, 53, 42), (51, 52, 41, 40), (50, 55, 48), (55, 54, 47, 48), (47, 54, 57, 56), (63, 61, 60, 58), (58, 59, 62, 63), (70, 65, 66, 71), (67, 72, 65, 68), (65, 72, 74, 66), (64, 73, 70, 71), (68, 65, 70, 69), (63, 76, 75, 61), (75, 66, 74), (76, 63, 62, 77), (66, 75, 76, 71), (64, 77, 76, 71), (81, 80, 78, 79), (85, 83, 79, 78), (81, 92, 82, 84), (87, 86, 79, 81), (91, 88, 93, 80), (80, 78, 89, 90), (92, 81, 79, 83), (85, 83, 92, 93), (80, 93, 85, 78), (80, 81, 92, 93), (105, 104, 100, 101), (106, 97, 99, 107), (97, 106, 102, 103), (102, 114, 113, 96), (95, 101, 100, 94), (103, 98, 99, 97), (103, 97, 108, 110), (98, 103, 110, 109), (96, 94, 111, 112), (114, 102, 103, 98), (96, 113, 95, 94), (95, 113, 114, 101), (105, 107, 114, 101), (102, 96, 94, 100), (107, 99, 98, 114), (106, 104, 100, 102), (107, 105, 104, 106), (112, 115, 113, 96), (127, 126, 122, 123), (128, 119, 121, 129), (119, 128, 124, 125), (117, 123, 122, 116), (125, 120, 121, 119), (118, 116, 130, 131), (125, 119, 132, 134), (120, 125, 134, 133), (136, 124, 125, 120), (129, 121, 120, 136), (135, 117, 123, 136), (135, 118, 116, 117), (118, 124, 122, 116), (128, 126, 122, 124), (129, 127, 123, 136), (129, 127, 126, 128), (136, 124, 118, 135), (131, 137, 135, 118), (148, 150, 151, 141), (145, 147, 144, 142), (140, 139, 148, 141), (139, 146, 150, 148), (158, 146, 139, 140), (143, 142, 152, 153), (156, 154, 139, 148), (155, 154, 139, 140), (158, 146, 143, 157), (141, 151, 158, 140), (150, 149, 145, 146), (149, 150, 151, 138), (158, 147, 138, 151), (143, 146, 145, 142), (157, 144, 147, 158), (143, 157, 144, 142), (138, 147, 145, 149), (153, 159, 157, 143), (171, 160, 176, 170), (172, 175, 176, 163), (176, 160, 174, 175), (171, 170, 166, 167), (170, 169, 161, 162), (169, 168, 164, 165), (168, 171, 167, 164), (170, 169, 165, 166), (160, 173, 168, 174), (175, 174, 168, 169), (162, 161, 172, 163), (161, 169, 175, 172), (176, 170, 162, 163), (165, 166, 167, 164), (166, 165, 178, 179), (165, 164, 177, 178), (182, 180, 161, 172), (181, 180, 161, 162), (186, 185, 183, 184), (190, 187, 185, 186), (189, 188, 184, 183), (190, 186, 184, 188), (185, 187, 189, 183), (188, 189, 187, 190), (193, 192, 186, 190), (192, 191, 184, 186), (187, 185, 195, 196), (185, 183, 194, 195), (199, 198, 197, 200), (201, 197, 198, 202), (202, 198, 205, 206), (204, 203, 211, 202), (201, 197, 208, 209), (210, 207, 212, 201), (199, 211, 212, 200), (201, 212, 200, 197), (202, 211, 199, 198), (201, 212, 211, 202), (216, 215, 213, 214), (216, 217, 219, 215), (220, 218, 214, 213), (218, 220, 219, 217), (215, 219, 220, 213), (217, 216, 214, 218), (223, 222, 216, 217), (222, 221, 214, 216), (219, 215, 225, 226), (215, 213, 224, 225), (231, 232, 228, 227), (232, 233, 229, 228), (234, 230, 239, 240), (234, 231, 227, 230), (227, 228, 229, 230), (234, 233, 232, 231), (237, 238, 236, 235), (237, 235, 229, 233), (230, 229, 235, 236), (233, 234, 238, 237), (240, 239, 241, 242), (230, 236, 241, 239), (238, 234, 240, 242), (242, 241, 236, 238), (242, 240, 244, 245), (244, 243, 239, 240), (227, 231, 247, 246), (231, 232, 248, 247), (253, 254, 250, 249), (254, 255, 251, 250), (255, 256, 252, 251), (256, 253, 249, 252), (249, 250, 251, 252), (256, 255, 254, 253), (255, 251, 257, 259), (254, 255, 259, 258), (249, 253, 261, 260), (253, 254, 262, 261), (263, 265, 257, 251), (252, 251, 263, 264), (270, 271, 267, 266), (271, 272, 268, 267), (272, 273, 269, 268), (273, 270, 266, 269), (266, 267, 268, 269), (273, 272, 271, 270), (273, 269, 274, 276), (272, 273, 276, 275), (266, 270, 278, 277), (270, 271, 279, 278)])
me_plane_002.polygons.foreach_set('material_index', [2, 0, 2, 2, 1, 1, 1, 0, 0, 0, 2, 2, 1, 1, 2, 0, 0, 2, 0, 0, 0, 2, 1, 0, 1, 1, 0, 1, 2, 2, 0, 0, 0, 2, 2, 1, 0, 0, 1, 1, 2, 0, 2, 0, 0, 1, 0, 0, 1, 0, 1, 0, 0, 0, 0, 0, 0, 1, 0, 0, 0, 1, 0, 1, 0, 0, 0, 0, 1, 0, 1, 0, 0, 0, 0, 1, 0, 0, 1, 1, 0, 0, 1, 1, 1, 1, 1, 1, 1, 0, 1, 0, 0, 0, 1, 0, 1, 1, 0, 0, 0, 1, 0, 0, 1, 0, 0, 0, 0, 0, 0, 0, 0, 0, 1, 0, 0, 0, 1, 0, 1, 0, 0, 0, 1, 0, 0, 1, 0, 0, 0, 0, 0, 0, 1, 0, 1, 0, 1, 1, 0, 1, 0, 1, 1, 1, 0, 1, 0, 0, 0, 0, 0, 0, 1, 0, 1, 0, 0, 0, 0, 0, 1, 0, 0, 0, 1, 0, 0, 1, 0, 1, 0, 0, 1, 0, 0, 0, 0, 0, 1, 0, 1, 0, 1, 2, 2, 0, 0, 0, 0, 0, 1, 0, 1, 0, 1])
me_plane_002.materials.append(mat_sand_normal)
me_plane_002.materials.append(mat_grass_tropic)
me_plane_002.materials.append(mat_water_normal)
me_plane_002.use_remesh_preserve_volume = False
me_plane_002.use_remesh_preserve_attributes = False
me_plane_002.use_mirror_vertex_groups = False
me_plane_002.update()

# ---- objects
ob_rotationcontrol = bpy.data.objects.new('RotationControl', None)
ob_cameratarget = bpy.data.objects.new('CameraTarget', None)
ob_camera = bpy.data.objects.new('Camera', cam_camera)
ob_lamp = bpy.data.objects.new('Lamp', light_lamp)
ob_plane_032 = bpy.data.objects.new('Plane.032', me_plane_004)
ob_plane_031 = bpy.data.objects.new('Plane.031', me_plane_000)
ob_plane_024 = bpy.data.objects.new('Plane.024', me_plane_001)
ob_plane_023 = bpy.data.objects.new('Plane.023', me_plane_001)
ob_plane_022 = bpy.data.objects.new('Plane.022', me_plane_001)
ob_plane_021 = bpy.data.objects.new('Plane.021', me_plane_001)
ob_plane_020 = bpy.data.objects.new('Plane.020', me_plane_003)
ob_plane_019 = bpy.data.objects.new('Plane.019', me_plane_003)
ob_plane_018 = bpy.data.objects.new('Plane.018', me_plane_007)
ob_plane_016 = bpy.data.objects.new('Plane.016', me_plane_012)
ob_plane_015 = bpy.data.objects.new('Plane.015', me_plane_019)
ob_plane_011 = bpy.data.objects.new('Plane.011', me_plane_024)
ob_plane_010 = bpy.data.objects.new('Plane.010', me_plane_024)
ob_plane_005 = bpy.data.objects.new('Plane.005', me_plane_019)
ob_plane_004 = bpy.data.objects.new('Plane.004', me_plane_012)
ob_plane_000 = bpy.data.objects.new('Plane.000', me_plane_007)
ob_plane_028 = bpy.data.objects.new('Plane.028', me_plane_007)
ob_plane_027 = bpy.data.objects.new('Plane.027', me_plane_012)
ob_plane_026 = bpy.data.objects.new('Plane.026', me_plane_019)
ob_plane_009 = bpy.data.objects.new('Plane.009', me_plane_024)
ob_plane_008 = bpy.data.objects.new('Plane.008', me_plane_024)
ob_plane_025 = bpy.data.objects.new('Plane.025', me_plane_019)
ob_plane_007 = bpy.data.objects.new('Plane.007', me_plane_012)
ob_plane_017 = bpy.data.objects.new('Plane.017', me_plane_007)
ob_plane_003 = bpy.data.objects.new('Plane.003', me_plane_003)
ob_plane_030 = bpy.data.objects.new('Plane.030', me_plane_003)
ob_plane_006 = bpy.data.objects.new('Plane.006', me_plane_001)
ob_plane_014 = bpy.data.objects.new('Plane.014', me_plane_001)
ob_plane_013 = bpy.data.objects.new('Plane.013', me_plane_001)
ob_plane_012 = bpy.data.objects.new('Plane.012', me_plane_001)
ob_plane_002 = bpy.data.objects.new('Plane.002', me_plane_002)
ob_plane_001 = bpy.data.objects.new('Plane.001', me_plane_000)
ob_lamp_001 = bpy.data.objects.new('Lamp.001', light_lamp_001)

# ---- transforms, parenting, visibility, modifiers, constraints
ob_rotationcontrol.location = (0.0, 0.0, 0.0)
ob_rotationcontrol.empty_image_offset = (0.0, 0.0)
ob_rotationcontrol.lineart.crease_threshold = 0.0
ob_cameratarget.parent = ob_rotationcontrol
ob_cameratarget.location = (0.0, 0.0, 0.817)
ob_cameratarget.empty_image_offset = (0.0, 0.0)
ob_cameratarget.lineart.crease_threshold = 0.0
ob_camera.parent = ob_cameratarget
ob_camera.location = (1.0, 1.0, 0.817)
ob_camera.rotation_euler = (1.109, 0.01082, 0.8149)
ob_camera.lock_rotations_4d = False
ob_camera.empty_display_type = 'ARROWS'
ob_camera.color = (0.0, 0.0, 0.0, 0.0)
ob_camera.display_type = 'WIRE'
ob_camera.lineart.crease_threshold = 0.0
_c = ob_camera.constraints.new('TRACK_TO'); _c.name = 'TrackTo'
_c.target = ob_cameratarget
ob_lamp.parent = ob_rotationcontrol
ob_lamp.location = (-1.0, 2.0, 0.8)
ob_lamp.lock_rotations_4d = False
ob_lamp.empty_display_type = 'ARROWS'
ob_lamp.color = (0.0, 0.0, 0.0, 0.0)
ob_lamp.lineart.crease_threshold = 0.0
_c = ob_lamp.constraints.new('TRACK_TO'); _c.name = 'TrackTo'
_c.target = ob_rotationcontrol
ob_plane_032.location = (-75.0, 0.0, 0.0)
ob_plane_032.scale = (1.0, 1.0, 0.8166)
ob_plane_032.lineart.crease_threshold = 0.0
ob_plane_031.location = (-75.0, 0.0, 0.0)
ob_plane_031.scale = (1.0, 1.0, 0.8166)
ob_plane_031.lineart.crease_threshold = 0.0
ob_plane_024.location = (-90.0, 0.0, 0.0)
ob_plane_024.scale = (1.0, 1.0, 0.8166)
ob_plane_024.lineart.crease_threshold = 0.0
ob_plane_023.location = (-95.0, 0.0, 0.0)
ob_plane_023.rotation_euler = (0.0, 0.0, 1.571)
ob_plane_023.scale = (1.0, 1.0, 0.8166)
ob_plane_023.lineart.crease_threshold = 0.0
ob_plane_022.location = (-100.0, 0.0, 0.0)
ob_plane_022.rotation_euler = (0.0, 0.0, 3.142)
ob_plane_022.scale = (1.0, 1.0, 0.8166)
ob_plane_022.lineart.crease_threshold = 0.0
ob_plane_021.location = (-105.0, 0.0, 0.0)
ob_plane_021.rotation_euler = (0.0, 0.0, -1.571)
ob_plane_021.scale = (1.0, 1.0, 0.8166)
ob_plane_021.lineart.crease_threshold = 0.0
ob_plane_020.location = (-80.0, 0.0, 0.0)
ob_plane_020.scale = (1.0, 1.0, 0.8166)
ob_plane_020.lineart.crease_threshold = 0.0
ob_plane_019.location = (-85.0, 0.0, 0.0)
ob_plane_019.scale = (1.0, 1.0, 0.8166)
ob_plane_019.lineart.crease_threshold = 0.0
ob_plane_018.location = (-110.0, 0.0, 0.0)
ob_plane_018.scale = (1.0, 1.0, 0.8166)
ob_plane_018.lineart.crease_threshold = 0.0
ob_plane_016.location = (-115.0, 0.0, 0.0)
ob_plane_016.rotation_euler = (0.0, 0.0, 1.571)
ob_plane_016.scale = (1.0, 1.0, 0.8166)
ob_plane_016.lineart.crease_threshold = 0.0
ob_plane_015.location = (-120.0, 0.0, 0.0)
ob_plane_015.scale = (1.0, 1.0, 0.8166)
ob_plane_015.lineart.crease_threshold = 0.0
ob_plane_011.location = (-125.0, 0.0, 0.0)
ob_plane_011.rotation_euler = (0.0, 0.0, 1.571)
ob_plane_011.scale = (1.0, 1.0, 0.8166)
ob_plane_011.lineart.crease_threshold = 0.0
ob_plane_010.location = (-145.0, 0.0, 0.0)
ob_plane_010.rotation_euler = (0.0, 0.0, 1.571)
ob_plane_010.scale = (1.0, 1.0, 0.8166)
ob_plane_010.lineart.crease_threshold = 0.0
ob_plane_005.location = (-140.0, 0.0, 0.0)
ob_plane_005.scale = (1.0, 1.0, 0.8166)
ob_plane_005.lineart.crease_threshold = 0.0
ob_plane_004.location = (-135.0, 0.0, 0.0)
ob_plane_004.rotation_euler = (0.0, 0.0, 1.571)
ob_plane_004.scale = (1.0, 1.0, 0.8166)
ob_plane_004.lineart.crease_threshold = 0.0
ob_plane_000.location = (-130.0, 0.0, 0.0)
ob_plane_000.scale = (1.0, 1.0, 0.8166)
ob_plane_000.lineart.crease_threshold = 0.0
ob_plane_028.location = (-55.0, 0.0, 0.0)
ob_plane_028.scale = (1.0, 1.0, 0.8166)
ob_plane_028.lineart.crease_threshold = 0.0
ob_plane_027.location = (-60.0, 0.0, 0.0)
ob_plane_027.rotation_euler = (0.0, 0.0, 1.571)
ob_plane_027.scale = (1.0, 1.0, 0.8166)
ob_plane_027.lineart.crease_threshold = 0.0
ob_plane_026.location = (-65.0, 0.0, 0.0)
ob_plane_026.scale = (1.0, 1.0, 0.8166)
ob_plane_026.lineart.crease_threshold = 0.0
ob_plane_009.location = (-70.0, 0.0, 0.0)
ob_plane_009.rotation_euler = (0.0, 0.0, 1.571)
ob_plane_009.scale = (1.0, 1.0, 0.8166)
ob_plane_009.lineart.crease_threshold = 0.0
ob_plane_008.location = (-50.0, 0.0, 0.0)
ob_plane_008.rotation_euler = (0.0, 0.0, 1.571)
ob_plane_008.scale = (1.0, 1.0, 0.8166)
ob_plane_008.lineart.crease_threshold = 0.0
ob_plane_025.location = (-45.0, 0.0, 0.0)
ob_plane_025.scale = (1.0, 1.0, 0.8166)
ob_plane_025.lineart.crease_threshold = 0.0
ob_plane_007.location = (-40.0, 0.0, 0.0)
ob_plane_007.rotation_euler = (0.0, 0.0, 1.571)
ob_plane_007.scale = (1.0, 1.0, 0.8166)
ob_plane_007.lineart.crease_threshold = 0.0
ob_plane_017.location = (-35.0, 0.0, 0.0)
ob_plane_017.scale = (1.0, 1.0, 0.8166)
ob_plane_017.lineart.crease_threshold = 0.0
ob_plane_003.location = (-10.0, 0.0, 0.0)
ob_plane_003.scale = (1.0, 1.0, 0.8166)
ob_plane_003.lineart.crease_threshold = 0.0
ob_plane_030.location = (-5.0, 0.0, 0.0)
ob_plane_030.scale = (1.0, 1.0, 0.8166)
ob_plane_030.lineart.crease_threshold = 0.0
ob_plane_006.location = (-30.0, 0.0, 0.0)
ob_plane_006.rotation_euler = (0.0, 0.0, -1.571)
ob_plane_006.scale = (1.0, 1.0, 0.8166)
ob_plane_006.lineart.crease_threshold = 0.0
ob_plane_014.location = (-25.0, 0.0, 0.0)
ob_plane_014.rotation_euler = (0.0, 0.0, 3.142)
ob_plane_014.scale = (1.0, 1.0, 0.8166)
ob_plane_014.lineart.crease_threshold = 0.0
ob_plane_013.location = (-20.0, 0.0, 0.0)
ob_plane_013.rotation_euler = (0.0, 0.0, 1.571)
ob_plane_013.scale = (1.0, 1.0, 0.8166)
ob_plane_013.lineart.crease_threshold = 0.0
ob_plane_012.location = (-15.0, 0.0, 0.0)
ob_plane_012.scale = (1.0, 1.0, 0.8166)
ob_plane_012.lineart.crease_threshold = 0.0
ob_plane_002.location = (0.0, 0.0, 0.0)
ob_plane_002.scale = (1.0, 1.0, 0.8166)
ob_plane_002.lineart.crease_threshold = 0.0
ob_plane_001.location = (0.0, 0.0, 0.0)
ob_plane_001.scale = (1.0, 1.0, 0.8166)
ob_plane_001.lineart.crease_threshold = 0.0
ob_lamp_001.parent = ob_rotationcontrol
ob_lamp_001.location = (-1.0, 2.0, 2.0)
ob_lamp_001.lock_rotations_4d = False
ob_lamp_001.empty_display_type = 'ARROWS'
ob_lamp_001.color = (0.0, 0.0, 0.0, 0.0)
ob_lamp_001.lineart.crease_threshold = 0.0
_c = ob_lamp_001.constraints.new('TRACK_TO'); _c.name = 'TrackTo'
_c.target = ob_rotationcontrol

# ---- collection membership
col_collection_1.objects.link(ob_rotationcontrol)
col_collection_1.objects.link(ob_cameratarget)
col_collection_1.objects.link(ob_camera)
col_collection_1.objects.link(ob_lamp)
col_collection_2.objects.link(ob_plane_032)
col_collection_2.objects.link(ob_plane_031)
col_collection_2.objects.link(ob_plane_024)
col_collection_2.objects.link(ob_plane_023)
col_collection_2.objects.link(ob_plane_022)
col_collection_2.objects.link(ob_plane_021)
col_collection_2.objects.link(ob_plane_020)
col_collection_2.objects.link(ob_plane_019)
col_collection_2.objects.link(ob_plane_018)
col_collection_2.objects.link(ob_plane_016)
col_collection_2.objects.link(ob_plane_015)
col_collection_2.objects.link(ob_plane_011)
col_collection_2.objects.link(ob_plane_010)
col_collection_2.objects.link(ob_plane_005)
col_collection_2.objects.link(ob_plane_004)
col_collection_2.objects.link(ob_plane_000)
col_collection_2.objects.link(ob_plane_028)
col_collection_2.objects.link(ob_plane_027)
col_collection_2.objects.link(ob_plane_026)
col_collection_2.objects.link(ob_plane_009)
col_collection_2.objects.link(ob_plane_008)
col_collection_2.objects.link(ob_plane_025)
col_collection_2.objects.link(ob_plane_007)
col_collection_2.objects.link(ob_plane_017)
col_collection_2.objects.link(ob_plane_003)
col_collection_2.objects.link(ob_plane_030)
col_collection_2.objects.link(ob_plane_006)
col_collection_2.objects.link(ob_plane_014)
col_collection_2.objects.link(ob_plane_013)
col_collection_2.objects.link(ob_plane_012)
col_collection_2.objects.link(ob_plane_002)
col_collection_2.objects.link(ob_plane_001)
col_collection_2.objects.link(ob_lamp_001)

# ---- scene / render settings (as saved in the file)
scene.camera = ob_camera
scene.frame_start = 1; scene.frame_end = 120; scene.frame_set(1)
scene.render.engine = 'BLENDER_EEVEE_NEXT'
scene.render.image_settings.compression = 90
scene.render.resolution_x = 256
scene.render.resolution_y = 256
scene.render.dither_intensity = 0.0
scene.render.bake_margin = 2
scene.render.bake_bias = 0.0
scene.cycles.use_denoising = False
scene.cycles.samples = 10
scene.cycles.sampling_pattern = 'TABULATED_SOBOL'
scene.cycles.light_sampling_threshold = 0.0
scene.cycles.use_adaptive_sampling = False
scene.cycles.use_light_tree = False
scene.cycles.blur_glossy = 0.0
scene.cycles.volume_bounces = 1
scene.cycles.pixel_filter_type = 'GAUSSIAN'
scene.cycles.sample_clamp_indirect = 0.0
scene.view_settings.view_transform = 'Standard'
bpy.context.view_layer.update()
